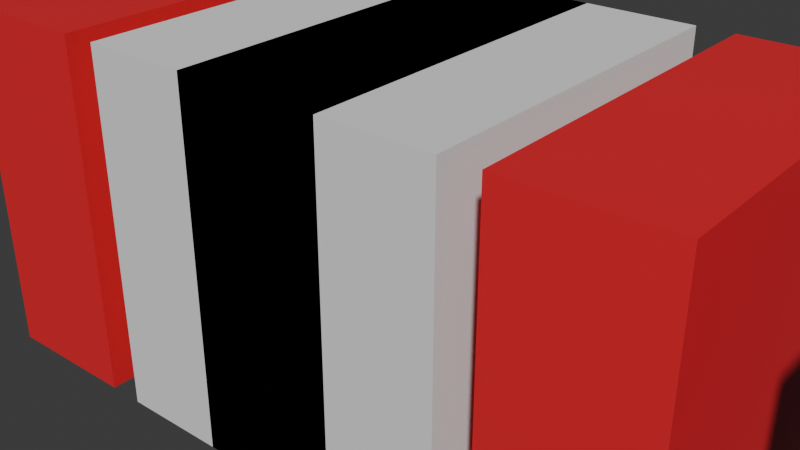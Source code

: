 # Source: GenerateTrackBarrierModifier.blend  (saved by Blender 4.5.91; exported with 4.5.12 LTS)
import bpy
from mathutils import Matrix  # noqa: F401  (used for matrix-valued properties, if any)

bpy.ops.wm.read_factory_settings(use_empty=True)
scene = bpy.context.scene
scene.name = 'Scene'

# ---- collections
col_collection = bpy.data.collections.new('Collection'); scene.collection.children.link(col_collection)

# ---- materials (node trees are filled in below, after node groups)
mat_blue = bpy.data.materials.new('blue')
mat_red = bpy.data.materials.new('red')

# ---- node groups
ng_mybarriermodifier = bpy.data.node_groups.new('MyBarrierModifier', 'GeometryNodeTree')
_s = ng_mybarriermodifier.interface.new_socket(name='Geometry', in_out='OUTPUT', socket_type='NodeSocketGeometry')
_s = ng_mybarriermodifier.interface.new_socket(name='Geometry', in_out='INPUT', socket_type='NodeSocketGeometry')
_s = ng_mybarriermodifier.interface.new_socket(name='Number of Segments', in_out='INPUT', socket_type='NodeSocketInt')
_s.default_value = 5
_s.min_value = 1
_s = ng_mybarriermodifier.interface.new_socket(name='Segment Mesh', in_out='INPUT', socket_type='NodeSocketObject')
_s = ng_mybarriermodifier.interface.new_socket(name='Material 1', in_out='INPUT', socket_type='NodeSocketMaterial')
_s = ng_mybarriermodifier.interface.new_socket(name='Material 2', in_out='INPUT', socket_type='NodeSocketMaterial')
_s = ng_mybarriermodifier.interface.new_socket(name='Realize Instances', in_out='INPUT', socket_type='NodeSocketBool')
ng_mybarriermodifier.is_modifier = True
_N = ng_mybarriermodifier.nodes; _L = ng_mybarriermodifier.links
n0 = _N.new('NodeGroupInput'); n0.name = 'Group Input'; n0.location = (-757, -198)
n1 = _N.new('GeometryNodeSampleIndex'); n1.name = 'Sample Index'; n1.location = (30, -36)
n1.data_type = 'FLOAT_VECTOR'
n2 = _N.new('GeometryNodeSampleIndex'); n2.name = 'Sample Index.001'; n2.location = (30, -36)
n2.data_type = 'FLOAT_VECTOR'
n2.inputs[2].default_value = 1
n3 = _N.new('ShaderNodeVectorMath'); n3.name = 'Vector Math'; n3.location = (30, -36)
n3.operation = 'SUBTRACT'
n4 = _N.new('GeometryNodeInputPosition'); n4.name = 'Position'; n4.location = (-758, -401)
n5 = _N.new('NodeFrame'); n5.name = 'Frame'; n5.location = (-44, -37)
n5.label = 'line direction'
n5.width = 200
n6 = _N.new('ShaderNodeVectorMath'); n6.name = 'Vector Math.001'; n6.location = (30, -36)
n6.operation = 'LENGTH'
n7 = _N.new('NodeFrame'); n7.name = 'Frame.001'; n7.location = (204, -247)
n7.label = 'line length'
n7.width = 200
n8 = _N.new('ShaderNodeMath'); n8.name = 'Math'; n8.location = (30, -36)
n8.width = 214
n8.operation = 'DIVIDE'
n9 = _N.new('NodeFrame'); n9.name = 'Frame.002'; n9.location = (517, -157)
n9.label = 'segment length'
n9.width = 274
n10 = _N.new('ShaderNodeVectorMath'); n10.name = 'Vector Math.002'; n10.location = (30, -36)
n10.width = 266
n10.operation = 'NORMALIZE'
n11 = _N.new('ShaderNodeVectorMath'); n11.name = 'Vector Math.003'; n11.location = (255, -188)
n11.operation = 'SCALE'
n12 = _N.new('ShaderNodeMath'); n12.name = 'Math.001'; n12.location = (79, -178)
n12.operation = 'DIVIDE'
n12.inputs[1].default_value = 2.0
n13 = _N.new('NodeFrame'); n13.name = 'Frame.005'; n13.location = (675, 287)
n13.label = 'start/end offset'
n13.width = 425
n14 = _N.new('NodeFrame'); n14.name = 'Frame.006'; n14.location = (-300, -205)
n14.label = 'start value'
n14.width = 200
n15 = _N.new('NodeFrame'); n15.name = 'Frame.007'; n15.location = (-296, 109)
n15.label = 'end value'
n15.width = 200
n16 = _N.new('ShaderNodeVectorMath'); n16.name = 'Vector Math.004'; n16.location = (30, -36)
n17 = _N.new('NodeFrame'); n17.name = 'Frame.008'; n17.location = (1250, 74)
n17.label = 'offset start value'
n17.width = 200
n18 = _N.new('ShaderNodeVectorMath'); n18.name = 'Vector Math.005'; n18.location = (30, -36)
n18.operation = 'SUBTRACT'
n19 = _N.new('NodeFrame'); n19.name = 'Frame.009'; n19.location = (1251, -200)
n19.label = 'offset end value'
n19.width = 200
n20 = _N.new('GeometryNodeMeshLine'); n20.name = 'Mesh Line'; n20.location = (30, -231)
n20.width = 210
n21 = _N.new('NodeGroupOutput'); n21.name = 'Group Output'; n21.location = (2651, -200)
n22 = _N.new('GeometryNodeInstanceOnPoints'); n22.name = 'Instance on Points'; n22.location = (2041, -234)
n22.width = 148
n22.inputs[3].default_value = True
n23 = _N.new('FunctionNodeIntegerMath'); n23.name = 'Integer Math'; n23.location = (1676, -523)
n23.operation = 'MODULO'
n23.inputs[1].default_value = 2
n24 = _N.new('GeometryNodeInputIndex'); n24.name = 'Index'; n24.location = (1486, -579)
n25 = _N.new('GeometryNodeObjectInfo'); n25.name = 'Object Info'; n25.location = (243, -36)
n25.inputs[1].default_value = True
n26 = _N.new('GeometryNodeGeometryToInstance'); n26.name = 'Geometry to Instance'; n26.location = (655, -245)
n27 = _N.new('NodeFrame'); n27.name = 'Frame.010'; n27.location = (1600, 160)
n27.label = 'mesh line of points'
n27.width = 270
n28 = _N.new('ShaderNodeCombineXYZ'); n28.name = 'Combine XYZ'; n28.location = (1681, -735)
n28.inputs[1].default_value = 1.0
n28.inputs[2].default_value = 1.0
n29 = _N.new('GeometryNodeRealizeInstances'); n29.name = 'Realize Instances'; n29.location = (2254, -305)
n29.width = 147
n30 = _N.new('GeometryNodeSwitch'); n30.name = 'Switch'; n30.location = (2457, -178)
n31 = _N.new('GeometryNodeSetMaterial'); n31.name = 'Set Material'; n31.location = (457, -182)
n32 = _N.new('GeometryNodeSetMaterial'); n32.name = 'Set Material.001'; n32.location = (461, -306)
n33 = _N.new('FunctionNodeAlignRotationToVector'); n33.name = 'Align Rotation to Vector'; n33.location = (1545, -320)
n33.width = 225
n33.axis = 'X'
n34 = _N.new('NodeGroupInput'); n34.name = 'Group Input.001'; n34.location = (30, -238)
n35 = _N.new('NodeGroupInput'); n35.name = 'Group Input.002'; n35.location = (2183, 9)
n36 = _N.new('NodeGroupInput'); n36.name = 'Group Input.003'; n36.location = (67, -36)
n37 = _N.new('NodeGroupInput'); n37.name = 'Group Input.004'; n37.location = (58, -202)
n38 = _N.new('NodeFrame'); n38.name = 'Frame.003'; n38.location = (504, -678)
n38.label = 'List of segments with materials'
n38.width = 845
n1.parent = n14
n2.parent = n15
n3.parent = n5
n6.parent = n7
n8.parent = n9
n10.parent = n13
n11.parent = n13
n12.parent = n13
n16.parent = n17
n18.parent = n19
n20.parent = n27
n25.parent = n38
n26.parent = n38
n31.parent = n38
n32.parent = n38
n34.parent = n38
n36.parent = n27
n37.parent = n9
_L.new(n0.outputs[0], n1.inputs[0])
_L.new(n0.outputs[0], n2.inputs[0])
_L.new(n2.outputs[0], n3.inputs[0])
_L.new(n1.outputs[0], n3.inputs[1])
_L.new(n4.outputs[0], n1.inputs[1])
_L.new(n4.outputs[0], n2.inputs[1])
_L.new(n3.outputs[0], n6.inputs[0])
_L.new(n6.outputs[1], n8.inputs[0])
_L.new(n3.outputs[0], n10.inputs[0])
_L.new(n8.outputs[0], n12.inputs[0])
_L.new(n12.outputs[0], n11.inputs[3])
_L.new(n10.outputs[0], n11.inputs[0])
_L.new(n1.outputs[0], n16.inputs[0])
_L.new(n11.outputs[0], n16.inputs[1])
_L.new(n2.outputs[0], n18.inputs[0])
_L.new(n11.outputs[0], n18.inputs[1])
_L.new(n16.outputs[0], n20.inputs[2])
_L.new(n18.outputs[0], n20.inputs[3])
_L.new(n24.outputs[0], n23.inputs[0])
_L.new(n23.outputs[0], n22.inputs[4])
_L.new(n20.outputs[0], n22.inputs[0])
_L.new(n26.outputs[0], n22.inputs[2])
_L.new(n8.outputs[0], n28.inputs[0])
_L.new(n28.outputs[0], n22.inputs[6])
_L.new(n22.outputs[0], n29.inputs[0])
_L.new(n22.outputs[0], n30.inputs[1])
_L.new(n29.outputs[0], n30.inputs[2])
_L.new(n25.outputs[4], n31.inputs[0])
_L.new(n25.outputs[4], n32.inputs[0])
_L.new(n31.outputs[0], n26.inputs[0])
_L.new(n32.outputs[0], n26.inputs[0])
_L.new(n33.outputs[0], n22.inputs[5])
_L.new(n3.outputs[0], n33.inputs[2])
_L.new(n34.outputs[2], n25.inputs[0])
_L.new(n34.outputs[3], n31.inputs[2])
_L.new(n34.outputs[4], n32.inputs[2])
_L.new(n35.outputs[5], n30.inputs[0])
_L.new(n30.outputs[0], n21.inputs[0])
_L.new(n36.outputs[1], n20.inputs[0])
_L.new(n37.outputs[1], n8.inputs[1])
n21.is_active_output = True

# ---- material node trees
mat_blue.use_nodes = True; mat_blue.node_tree.nodes.clear()
_N = mat_blue.node_tree.nodes; _L = mat_blue.node_tree.links
n0 = _N.new('ShaderNodeBsdfPrincipled'); n0.name = 'Principled BSDF'; n0.location = (-200, 100)
n0.inputs[0].default_value = (0.06447, 0.1671, 0.8, 1.0)
n1 = _N.new('ShaderNodeOutputMaterial'); n1.name = 'Material Output'; n1.location = (200, 100)
_L.new(n0.outputs[0], n1.inputs[0])
n1.is_active_output = True
mat_red.use_nodes = True; mat_red.node_tree.nodes.clear()
_N = mat_red.node_tree.nodes; _L = mat_red.node_tree.links
n0 = _N.new('ShaderNodeBsdfPrincipled'); n0.name = 'Principled BSDF'; n0.location = (-200, 100)
n0.inputs[0].default_value = (0.8003, 0.0191, 0.03056, 1.0)
n1 = _N.new('ShaderNodeOutputMaterial'); n1.name = 'Material Output'; n1.location = (200, 100)
_L.new(n0.outputs[0], n1.inputs[0])
n1.is_active_output = True

# ---- world
world_world = bpy.data.worlds.new('World'); scene.world = world_world
world_world.use_nodes = True; world_world.node_tree.nodes.clear()
_N = world_world.node_tree.nodes; _L = world_world.node_tree.links
n0 = _N.new('ShaderNodeOutputWorld'); n0.name = 'World Output'; n0.location = (200, 100)
n1 = _N.new('ShaderNodeBackground'); n1.name = 'Background'; n1.location = (-200, 100)
n1.inputs[0].default_value = (0.05088, 0.05088, 0.05088, 1.0)
_L.new(n1.outputs[0], n0.inputs[0])
n0.is_active_output = True
world_world.color = (0.05088, 0.05088, 0.05088)
world_world.sun_shadow_jitter_overblur = 0.0

# ---- meshes
me_cube_001 = bpy.data.meshes.new('Cube.001')
me_cube_001.from_pydata([(-1.0, 0.0, 0.0), (1.0, 0.0, 0.0)], [(0, 1)], [])
_uv = me_cube_001.uv_layers.new(name='UVMap')
_uv.uv.foreach_set('vector', [])
me_cube_001.update()
me_cube_002 = bpy.data.meshes.new('Cube.002')
me_cube_002.from_pydata([(-0.5, -0.5, -0.5), (-0.5, -0.5, 0.5), (-0.5, 0.5, -0.5), (-0.5, 0.5, 0.5), (0.5, -0.5, -0.5), (0.5, -0.5, 0.5), (0.5, 0.5, -0.5), (0.5, 0.5, 0.5)], [], [(0, 1, 3, 2), (2, 3, 7, 6), (6, 7, 5, 4), (4, 5, 1, 0), (2, 6, 4, 0), (7, 3, 1, 5)])
_uv = me_cube_002.uv_layers.new(name='UVMap')
_uv.uv.foreach_set('vector', [0.375, 0.0, 0.625, 0.0, 0.625, 0.25, 0.375, 0.25, 0.375, 0.25, 0.625, 0.25, 0.625, 0.5, 0.375, 0.5, 0.375, 0.5, 0.625, 0.5, 0.625, 0.75, 0.375, 0.75, 0.375, 0.75, 0.625, 0.75, 0.625, 1.0, 0.375, 1.0, 0.125, 0.5, 0.375, 0.5, 0.375, 0.75, 0.125, 0.75, 0.625, 0.5, 0.875, 0.5, 0.875, 0.75, 0.625, 0.75])
me_cube_002.update()

# ---- objects
ob_line = bpy.data.objects.new('line', me_cube_001)
ob_cube = bpy.data.objects.new('Cube', me_cube_002)

# ---- transforms, parenting, visibility, modifiers, constraints
ob_line.location = (0.0, 0.0, 0.0)
_m = ob_line.modifiers.new('GeometryNodes', 'NODES')
_m.node_group = ng_mybarriermodifier
_gi = [s.identifier for s in ng_mybarriermodifier.interface.items_tree if s.item_type == 'SOCKET' and s.in_out == 'INPUT']
_m[_gi[2]] = ob_cube  # Segment Mesh
_m[_gi[3]] = mat_blue  # Material 1
_m[_gi[4]] = mat_red  # Material 2
ob_cube.location = (0.0, 0.0, 0.0)

# ---- collection membership
col_collection.objects.link(ob_line)
col_collection.objects.link(ob_cube)

# ---- scene / render settings (as saved in the file)
scene.frame_start = 1; scene.frame_end = 250; scene.frame_set(1)
scene.render.engine = 'BLENDER_EEVEE_NEXT'
bpy.context.view_layer.update()

# ---- added for rendering (the .blend has no active camera and no usable light): camera, sun
cam_auto = bpy.data.cameras.new('AutoCamera')
cam_auto.lens = 50.0
cam_auto.sensor_width = 36.0
cam_auto.clip_end = 1000.0
ob_auto_camera = bpy.data.objects.new('AutoCamera', cam_auto)
scene.collection.objects.link(ob_auto_camera)
ob_auto_camera.location = (1.60254, -1.92304, 1.28203)
ob_auto_camera.rotation_euler = (1.09748, -7.21219e-08, 0.694738)
scene.camera = ob_auto_camera
light_auto_sun = bpy.data.lights.new('AutoSun', 'SUN')
light_auto_sun.energy = 3.0
light_auto_sun.angle = 0.0523599
ob_auto_sun = bpy.data.objects.new('AutoSun', light_auto_sun)
scene.collection.objects.link(ob_auto_sun)
ob_auto_sun.rotation_euler = (0.872665, 0.174533, 0.523599)
bpy.context.view_layer.update()
